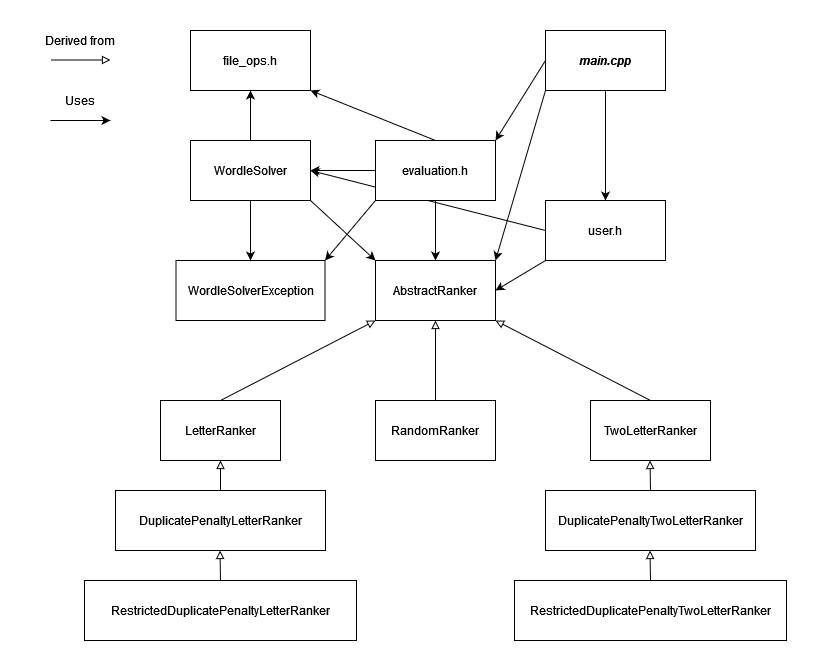

The diagram above was exported from draw.io. Its source (the exported page's mxGraphModel, read from the mxfile embedded in the PNG):
<mxGraphModel dx="1662" dy="752" grid="1" gridSize="10" guides="1" tooltips="1" connect="1" arrows="1" fold="1" page="1" pageScale="1" pageWidth="850" pageHeight="1100" math="0" shadow="0">
  <root>
    <mxCell id="0" />
    <mxCell id="1" parent="0" />
    <mxCell id="nAidvFJmcm2I34QpKYlU-1" value="AbstractRanker" style="rounded=0;whiteSpace=wrap;html=1;" vertex="1" parent="1">
      <mxGeometry x="365" y="280" width="120" height="60" as="geometry" />
    </mxCell>
    <mxCell id="nAidvFJmcm2I34QpKYlU-7" value="" style="endArrow=block;html=1;endFill=0;exitX=0.5;exitY=0;exitDx=0;exitDy=0;entryX=0.5;entryY=1;entryDx=0;entryDy=0;" edge="1" parent="1" source="nAidvFJmcm2I34QpKYlU-8" target="nAidvFJmcm2I34QpKYlU-1">
      <mxGeometry width="50" height="50" relative="1" as="geometry">
        <mxPoint x="425" y="400" as="sourcePoint" />
        <mxPoint x="425" y="340" as="targetPoint" />
      </mxGeometry>
    </mxCell>
    <mxCell id="nAidvFJmcm2I34QpKYlU-8" value="&lt;div&gt;RandomRanker&lt;/div&gt;" style="rounded=0;whiteSpace=wrap;html=1;" vertex="1" parent="1">
      <mxGeometry x="365" y="420" width="120" height="60" as="geometry" />
    </mxCell>
    <mxCell id="nAidvFJmcm2I34QpKYlU-9" value="LetterRanker" style="rounded=0;whiteSpace=wrap;html=1;" vertex="1" parent="1">
      <mxGeometry x="150" y="420" width="120" height="60" as="geometry" />
    </mxCell>
    <mxCell id="nAidvFJmcm2I34QpKYlU-10" value="" style="endArrow=block;html=1;endFill=0;exitX=0.5;exitY=0;exitDx=0;exitDy=0;entryX=0;entryY=1;entryDx=0;entryDy=0;" edge="1" parent="1" source="nAidvFJmcm2I34QpKYlU-9" target="nAidvFJmcm2I34QpKYlU-1">
      <mxGeometry width="50" height="50" relative="1" as="geometry">
        <mxPoint x="280" y="440" as="sourcePoint" />
        <mxPoint x="120" y="350" as="targetPoint" />
      </mxGeometry>
    </mxCell>
    <mxCell id="nAidvFJmcm2I34QpKYlU-12" value="TwoLetterRanker" style="rounded=0;whiteSpace=wrap;html=1;" vertex="1" parent="1">
      <mxGeometry x="580" y="420" width="120" height="60" as="geometry" />
    </mxCell>
    <mxCell id="nAidvFJmcm2I34QpKYlU-13" value="" style="endArrow=block;html=1;endFill=0;exitX=0.5;exitY=0;exitDx=0;exitDy=0;entryX=1;entryY=1;entryDx=0;entryDy=0;" edge="1" parent="1" source="nAidvFJmcm2I34QpKYlU-12" target="nAidvFJmcm2I34QpKYlU-1">
      <mxGeometry width="50" height="50" relative="1" as="geometry">
        <mxPoint x="435" y="440" as="sourcePoint" />
        <mxPoint x="435" y="350" as="targetPoint" />
      </mxGeometry>
    </mxCell>
    <mxCell id="nAidvFJmcm2I34QpKYlU-14" value="RestrictedDuplicatePenaltyTwoLetterRanker" style="rounded=0;whiteSpace=wrap;html=1;" vertex="1" parent="1">
      <mxGeometry x="504" y="600" width="272" height="60" as="geometry" />
    </mxCell>
    <mxCell id="nAidvFJmcm2I34QpKYlU-17" value="RestrictedDuplicatePenaltyLetterRanker" style="rounded=0;whiteSpace=wrap;html=1;" vertex="1" parent="1">
      <mxGeometry x="74" y="600" width="272" height="60" as="geometry" />
    </mxCell>
    <mxCell id="nAidvFJmcm2I34QpKYlU-18" value="DuplicatePenaltyTwoLetterRanker" style="rounded=0;whiteSpace=wrap;html=1;" vertex="1" parent="1">
      <mxGeometry x="535" y="510" width="210" height="60" as="geometry" />
    </mxCell>
    <mxCell id="nAidvFJmcm2I34QpKYlU-19" value="DuplicatePenaltyLetterRanker" style="rounded=0;whiteSpace=wrap;html=1;" vertex="1" parent="1">
      <mxGeometry x="105" y="510" width="210" height="60" as="geometry" />
    </mxCell>
    <mxCell id="nAidvFJmcm2I34QpKYlU-20" value="" style="endArrow=block;html=1;endFill=0;entryX=0.5;entryY=1;entryDx=0;entryDy=0;" edge="1" parent="1">
      <mxGeometry width="50" height="50" relative="1" as="geometry">
        <mxPoint x="210" y="510" as="sourcePoint" />
        <mxPoint x="210" y="480" as="targetPoint" />
      </mxGeometry>
    </mxCell>
    <mxCell id="nAidvFJmcm2I34QpKYlU-22" value="" style="endArrow=block;html=1;endFill=0;entryX=0.5;entryY=1;entryDx=0;entryDy=0;" edge="1" parent="1">
      <mxGeometry width="50" height="50" relative="1" as="geometry">
        <mxPoint x="640" y="510" as="sourcePoint" />
        <mxPoint x="639.5" y="480" as="targetPoint" />
      </mxGeometry>
    </mxCell>
    <mxCell id="nAidvFJmcm2I34QpKYlU-24" value="" style="endArrow=block;html=1;endFill=0;entryX=0.5;entryY=1;entryDx=0;entryDy=0;" edge="1" parent="1">
      <mxGeometry width="50" height="50" relative="1" as="geometry">
        <mxPoint x="640" y="600" as="sourcePoint" />
        <mxPoint x="639.5" y="570" as="targetPoint" />
      </mxGeometry>
    </mxCell>
    <mxCell id="nAidvFJmcm2I34QpKYlU-25" value="WordleSolver" style="rounded=0;whiteSpace=wrap;html=1;" vertex="1" parent="1">
      <mxGeometry x="180" y="160" width="120" height="60" as="geometry" />
    </mxCell>
    <mxCell id="nAidvFJmcm2I34QpKYlU-27" value="WordleSolverException" style="rounded=0;whiteSpace=wrap;html=1;" vertex="1" parent="1">
      <mxGeometry x="165.5" y="280" width="149" height="60" as="geometry" />
    </mxCell>
    <mxCell id="nAidvFJmcm2I34QpKYlU-32" value="&lt;div&gt;&lt;i&gt;&lt;b&gt;main.cpp&lt;/b&gt;&lt;/i&gt;&lt;/div&gt;" style="rounded=0;whiteSpace=wrap;html=1;gradientColor=#ffffff;perimeterSpacing=0;" vertex="1" parent="1">
      <mxGeometry x="535" y="50" width="120" height="60" as="geometry" />
    </mxCell>
    <mxCell id="nAidvFJmcm2I34QpKYlU-33" value="user.h" style="rounded=0;whiteSpace=wrap;html=1;" vertex="1" parent="1">
      <mxGeometry x="535" y="220" width="120" height="60" as="geometry" />
    </mxCell>
    <mxCell id="nAidvFJmcm2I34QpKYlU-34" value="file_ops.h" style="rounded=0;whiteSpace=wrap;html=1;" vertex="1" parent="1">
      <mxGeometry x="180" y="50" width="120" height="60" as="geometry" />
    </mxCell>
    <mxCell id="nAidvFJmcm2I34QpKYlU-35" value="" style="endArrow=block;html=1;endFill=0;entryX=0.5;entryY=1;entryDx=0;entryDy=0;" edge="1" parent="1">
      <mxGeometry width="50" height="50" relative="1" as="geometry">
        <mxPoint x="210" y="600" as="sourcePoint" />
        <mxPoint x="209.5" y="570" as="targetPoint" />
      </mxGeometry>
    </mxCell>
    <mxCell id="nAidvFJmcm2I34QpKYlU-36" value="" style="endArrow=classic;html=1;exitX=0;exitY=0.5;exitDx=0;exitDy=0;entryX=1;entryY=0;entryDx=0;entryDy=0;" edge="1" parent="1" source="nAidvFJmcm2I34QpKYlU-32" target="nAidvFJmcm2I34QpKYlU-28">
      <mxGeometry width="50" height="50" relative="1" as="geometry">
        <mxPoint x="400" y="380" as="sourcePoint" />
        <mxPoint x="450" y="330" as="targetPoint" />
      </mxGeometry>
    </mxCell>
    <mxCell id="nAidvFJmcm2I34QpKYlU-37" value="" style="endArrow=classic;html=1;exitX=0.5;exitY=1;exitDx=0;exitDy=0;entryX=0.5;entryY=0;entryDx=0;entryDy=0;" edge="1" parent="1" source="nAidvFJmcm2I34QpKYlU-32" target="nAidvFJmcm2I34QpKYlU-33">
      <mxGeometry width="50" height="50" relative="1" as="geometry">
        <mxPoint x="400" y="380" as="sourcePoint" />
        <mxPoint x="450" y="330" as="targetPoint" />
      </mxGeometry>
    </mxCell>
    <mxCell id="nAidvFJmcm2I34QpKYlU-38" value="" style="endArrow=classic;html=1;exitX=0;exitY=1;exitDx=0;exitDy=0;entryX=1;entryY=0;entryDx=0;entryDy=0;" edge="1" parent="1" source="nAidvFJmcm2I34QpKYlU-32" target="nAidvFJmcm2I34QpKYlU-1">
      <mxGeometry width="50" height="50" relative="1" as="geometry">
        <mxPoint x="400" y="380" as="sourcePoint" />
        <mxPoint x="450" y="330" as="targetPoint" />
      </mxGeometry>
    </mxCell>
    <mxCell id="nAidvFJmcm2I34QpKYlU-39" value="" style="endArrow=classic;html=1;exitX=1;exitY=1;exitDx=0;exitDy=0;entryX=0;entryY=0;entryDx=0;entryDy=0;" edge="1" parent="1" source="nAidvFJmcm2I34QpKYlU-25" target="nAidvFJmcm2I34QpKYlU-1">
      <mxGeometry width="50" height="50" relative="1" as="geometry">
        <mxPoint x="400" y="380" as="sourcePoint" />
        <mxPoint x="450" y="330" as="targetPoint" />
      </mxGeometry>
    </mxCell>
    <mxCell id="nAidvFJmcm2I34QpKYlU-40" value="" style="endArrow=classic;html=1;exitX=0.5;exitY=1;exitDx=0;exitDy=0;entryX=0.5;entryY=0;entryDx=0;entryDy=0;" edge="1" parent="1" source="nAidvFJmcm2I34QpKYlU-28" target="nAidvFJmcm2I34QpKYlU-1">
      <mxGeometry width="50" height="50" relative="1" as="geometry">
        <mxPoint x="400" y="380" as="sourcePoint" />
        <mxPoint x="450" y="330" as="targetPoint" />
      </mxGeometry>
    </mxCell>
    <mxCell id="nAidvFJmcm2I34QpKYlU-41" value="" style="endArrow=classic;html=1;exitX=0;exitY=1;exitDx=0;exitDy=0;entryX=1;entryY=0;entryDx=0;entryDy=0;" edge="1" parent="1" source="nAidvFJmcm2I34QpKYlU-28" target="nAidvFJmcm2I34QpKYlU-27">
      <mxGeometry width="50" height="50" relative="1" as="geometry">
        <mxPoint x="400" y="380" as="sourcePoint" />
        <mxPoint x="450" y="330" as="targetPoint" />
      </mxGeometry>
    </mxCell>
    <mxCell id="nAidvFJmcm2I34QpKYlU-42" value="" style="endArrow=classic;html=1;exitX=0.5;exitY=1;exitDx=0;exitDy=0;entryX=0.5;entryY=0;entryDx=0;entryDy=0;" edge="1" parent="1" source="nAidvFJmcm2I34QpKYlU-25" target="nAidvFJmcm2I34QpKYlU-27">
      <mxGeometry width="50" height="50" relative="1" as="geometry">
        <mxPoint x="400" y="380" as="sourcePoint" />
        <mxPoint x="450" y="330" as="targetPoint" />
      </mxGeometry>
    </mxCell>
    <mxCell id="nAidvFJmcm2I34QpKYlU-43" value="" style="endArrow=classic;html=1;exitX=0.5;exitY=0;exitDx=0;exitDy=0;entryX=0.5;entryY=1;entryDx=0;entryDy=0;" edge="1" parent="1" source="nAidvFJmcm2I34QpKYlU-25" target="nAidvFJmcm2I34QpKYlU-34">
      <mxGeometry width="50" height="50" relative="1" as="geometry">
        <mxPoint x="400" y="380" as="sourcePoint" />
        <mxPoint x="450" y="330" as="targetPoint" />
      </mxGeometry>
    </mxCell>
    <mxCell id="nAidvFJmcm2I34QpKYlU-44" value="" style="endArrow=classic;html=1;exitX=0.5;exitY=0;exitDx=0;exitDy=0;entryX=1;entryY=1;entryDx=0;entryDy=0;" edge="1" parent="1" source="nAidvFJmcm2I34QpKYlU-28" target="nAidvFJmcm2I34QpKYlU-34">
      <mxGeometry width="50" height="50" relative="1" as="geometry">
        <mxPoint x="400" y="380" as="sourcePoint" />
        <mxPoint x="450" y="330" as="targetPoint" />
      </mxGeometry>
    </mxCell>
    <mxCell id="nAidvFJmcm2I34QpKYlU-45" value="" style="endArrow=classic;html=1;exitX=0;exitY=0.5;exitDx=0;exitDy=0;entryX=1;entryY=0.5;entryDx=0;entryDy=0;" edge="1" parent="1" source="nAidvFJmcm2I34QpKYlU-28" target="nAidvFJmcm2I34QpKYlU-25">
      <mxGeometry width="50" height="50" relative="1" as="geometry">
        <mxPoint x="400" y="380" as="sourcePoint" />
        <mxPoint x="450" y="330" as="targetPoint" />
      </mxGeometry>
    </mxCell>
    <mxCell id="nAidvFJmcm2I34QpKYlU-46" value="" style="endArrow=classic;html=1;exitX=0;exitY=0.5;exitDx=0;exitDy=0;entryX=1;entryY=0.5;entryDx=0;entryDy=0;" edge="1" parent="1" source="nAidvFJmcm2I34QpKYlU-33" target="nAidvFJmcm2I34QpKYlU-25">
      <mxGeometry width="50" height="50" relative="1" as="geometry">
        <mxPoint x="400" y="380" as="sourcePoint" />
        <mxPoint x="450" y="330" as="targetPoint" />
      </mxGeometry>
    </mxCell>
    <mxCell id="nAidvFJmcm2I34QpKYlU-28" value="evaluation.h" style="rounded=0;whiteSpace=wrap;html=1;" vertex="1" parent="1">
      <mxGeometry x="365" y="160" width="120" height="60" as="geometry" />
    </mxCell>
    <mxCell id="nAidvFJmcm2I34QpKYlU-47" value="" style="endArrow=classic;html=1;exitX=0;exitY=1;exitDx=0;exitDy=0;entryX=1;entryY=0.5;entryDx=0;entryDy=0;" edge="1" parent="1" source="nAidvFJmcm2I34QpKYlU-33" target="nAidvFJmcm2I34QpKYlU-1">
      <mxGeometry width="50" height="50" relative="1" as="geometry">
        <mxPoint x="400" y="380" as="sourcePoint" />
        <mxPoint x="490" y="310" as="targetPoint" />
      </mxGeometry>
    </mxCell>
    <mxCell id="nAidvFJmcm2I34QpKYlU-48" value="" style="endArrow=block;html=1;endFill=0;" edge="1" parent="1">
      <mxGeometry width="50" height="50" relative="1" as="geometry">
        <mxPoint x="40" y="79.5" as="sourcePoint" />
        <mxPoint x="100" y="79.5" as="targetPoint" />
      </mxGeometry>
    </mxCell>
    <mxCell id="nAidvFJmcm2I34QpKYlU-49" value="" style="endArrow=classic;html=1;" edge="1" parent="1">
      <mxGeometry width="50" height="50" relative="1" as="geometry">
        <mxPoint x="40" y="140" as="sourcePoint" />
        <mxPoint x="100" y="140" as="targetPoint" />
      </mxGeometry>
    </mxCell>
    <mxCell id="nAidvFJmcm2I34QpKYlU-50" value="Derived from" style="text;html=1;strokeColor=none;fillColor=none;align=center;verticalAlign=middle;whiteSpace=wrap;rounded=0;shadow=1;" vertex="1" parent="1">
      <mxGeometry x="20" y="50" width="100" height="20" as="geometry" />
    </mxCell>
    <mxCell id="nAidvFJmcm2I34QpKYlU-51" value="Uses" style="text;html=1;strokeColor=none;fillColor=none;align=center;verticalAlign=middle;whiteSpace=wrap;rounded=0;shadow=1;" vertex="1" parent="1">
      <mxGeometry x="50" y="110" width="40" height="20" as="geometry" />
    </mxCell>
  </root>
</mxGraphModel>